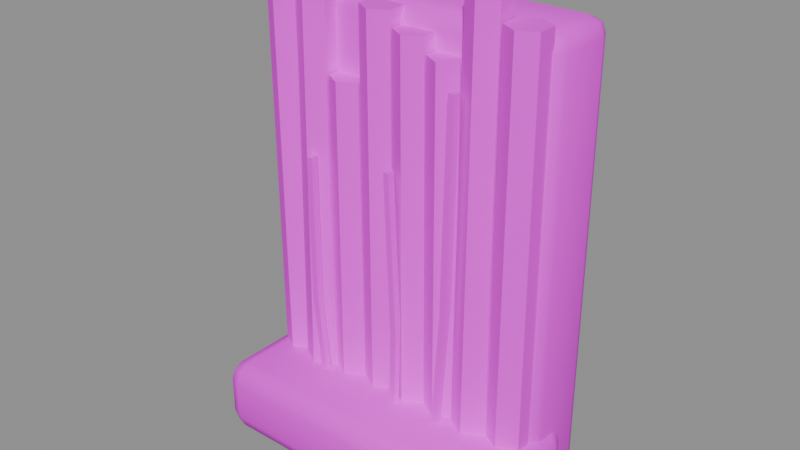 # Source: LavaCliff.blend  (saved by Blender 5.2.45; exported with 4.5.12 LTS)
import bpy
from mathutils import Matrix  # noqa: F401  (used for matrix-valued properties, if any)

bpy.ops.wm.read_factory_settings(use_empty=True)
scene = bpy.context.scene
scene.name = 'Scene'

# ---- images (referenced by path relative to the original .blend; pixels are not part of the script)
import os
ASSET_DIR = os.environ.get("B2B_ASSET_DIR", "")  # directory of the original .blend (textures are referenced by path, not embedded)
HERE = os.path.dirname(os.path.abspath(__file__))  # packed textures are extracted next to this script under _unpacked/

def load_image(name, relpath, width, height, colorspace="sRGB"):
    """Load a texture the original file referenced (path relative to the .blend, or extracted next to this script)."""
    p = next((c for c in (os.path.join(HERE, relpath), os.path.join(ASSET_DIR, relpath)) if relpath and os.path.exists(c)), "")
    if p:
        img = bpy.data.images.load(p, check_existing=True)
        img.name = name
    else:  # same state as the original file: an image datablock whose file is absent (Cycles renders it pink)
        img = bpy.data.images.new(name, width, height)
        img.source = "FILE"
        img.filepath = "//" + (relpath or name)
    img.colorspace_settings.name = colorspace
    return img
img_lavacliff_palette = load_image('LavaCliff_palette', 'LavaCliff_palette.png', 1024, 1024, 'sRGB')

# ---- materials (node trees are filled in below, after node groups)
mat_lavacliff = bpy.data.materials.new('LavaCliff')

# ---- material node trees
mat_lavacliff.use_nodes = True; mat_lavacliff.node_tree.nodes.clear()
_N = mat_lavacliff.node_tree.nodes; _L = mat_lavacliff.node_tree.links
n0 = _N.new('ShaderNodeBsdfPrincipled'); n0.name = 'Principled BSDF'; n0.location = (-200, 100)
n0.inputs[2].default_value = 0.8
n0.inputs[10].default_value = 0.005
n1 = _N.new('ShaderNodeOutputMaterial'); n1.name = 'Material Output'; n1.location = (200, 100)
n2 = _N.new('ShaderNodeTexImage'); n2.name = 'Image Texture'; n2.location = (0, 0)
n2.image = img_lavacliff_palette
n2.interpolation = 'Closest'
_L.new(n0.outputs[0], n1.inputs[0])
_L.new(n2.outputs[0], n0.inputs[0])
n1.is_active_output = True

# ---- meshes
me_frame = bpy.data.meshes.new('Frame')
me_frame.from_pydata([(-0.9526, 0.065, 3.294), (-0.84, 0.13, 3.295), (-0.7188, 0.1022, 0.0006843), (-0.7188, -0.0378, -0.0006843), (-0.84, -0.1078, -0.001369), (-0.9612, -0.0378, -0.0006843), (-0.9612, 0.1022, 0.0006843), (-0.84, 0.1722, 0.001369), (-0.89, 0.025, 0.11), (-1.0, 0.135, 0.11), (-0.89, 0.135, 0.0), (-0.9678, 0.05722, 0.11), (-0.9535, 0.07149, 0.04649), (-0.9678, 0.135, 0.03222), (-0.89, 0.05722, 0.03222), (0.89, 0.025, 0.11), (0.89, 0.135, 0.0), (1.0, 0.135, 0.11), (0.89, 0.05722, 0.03222), (0.9535, 0.07149, 0.04649), (0.9678, 0.135, 0.03222), (0.9678, 0.05722, 0.11), (-1.0, 0.465, 0.11), (-0.89, 0.575, 0.11), (-0.89, 0.465, 0.0), (-0.9678, 0.5428, 0.11), (-0.9535, 0.5285, 0.04649), (-0.89, 0.5428, 0.03222), (-0.9678, 0.465, 0.03222), (0.89, 0.575, 0.11), (1.0, 0.465, 0.11), (0.89, 0.465, 0.0), (0.9678, 0.5428, 0.11), (0.9535, 0.5285, 0.04649), (0.9678, 0.465, 0.03222), (0.89, 0.5428, 0.03222), (-1.0, 0.135, 2.89), (-0.89, 0.025, 2.89), (-0.89, 0.135, 3.0), (-0.9678, 0.05722, 2.89), (-0.9535, 0.07149, 2.954), (-0.89, 0.05722, 2.968), (-0.9678, 0.135, 2.968), (0.89, 0.025, 2.89), (1.0, 0.135, 2.89), (0.89, 0.135, 3.0), (0.9678, 0.05722, 2.89), (0.9535, 0.07149, 2.954), (0.9678, 0.135, 2.968), (0.89, 0.05722, 2.968), (-1.0, 0.465, 2.89), (-0.89, 0.465, 3.0), (-0.89, 0.575, 2.89), (-0.9678, 0.465, 2.968), (-0.9535, 0.5285, 2.954), (-0.89, 0.5428, 2.968), (-0.9678, 0.5428, 2.89), (1.0, 0.465, 2.89), (0.89, 0.575, 2.89), (0.89, 0.465, 3.0), (0.9678, 0.5428, 2.89), (0.9535, 0.5285, 2.954), (0.89, 0.5428, 2.968), (0.9678, 0.465, 2.968), (1.05, 0.225, 0.375), (0.925, 0.35, 0.375), (0.925, 0.225, 0.5), (1.013, 0.3134, 0.375), (0.9972, 0.2972, 0.4472), (0.925, 0.3134, 0.4634), (1.013, 0.225, 0.4634), (-1.05, 0.225, 0.375), (-0.925, 0.225, 0.5), (-0.925, 0.35, 0.375), (-1.013, 0.225, 0.4634), (-0.9972, 0.2972, 0.4472), (-0.925, 0.3134, 0.4634), (-1.013, 0.3134, 0.375), (0.925, -0.55, 0.375), (1.05, -0.425, 0.375), (0.925, -0.425, 0.5), (1.013, -0.5134, 0.375), (0.9972, -0.4972, 0.4472), (1.013, -0.425, 0.4634), (0.925, -0.5134, 0.4634), (-1.05, -0.425, 0.375), (-0.925, -0.55, 0.375), (-0.925, -0.425, 0.5), (-1.013, -0.5134, 0.375), (-0.9972, -0.4972, 0.4472), (-0.925, -0.5134, 0.4634), (-1.013, -0.425, 0.4634), (0.925, 0.35, 0.125), (1.05, 0.225, 0.125), (0.925, 0.225, 0.0), (1.013, 0.3134, 0.125), (0.9972, 0.2972, 0.05283), (1.013, 0.225, 0.03661), (0.925, 0.3134, 0.03661), (-1.05, 0.225, 0.125), (-0.925, 0.35, 0.125), (-0.925, 0.225, 0.0), (-1.013, 0.3134, 0.125), (-0.9972, 0.2972, 0.05283), (-0.925, 0.3134, 0.03661), (-1.013, 0.225, 0.03661), (0.925, -0.55, 0.125), (0.925, -0.425, 0.0), (1.05, -0.425, 0.125), (0.925, -0.5134, 0.03661), (0.9972, -0.4972, 0.05283), (1.013, -0.425, 0.03661), (1.013, -0.5134, 0.125), (-0.925, -0.55, 0.125), (-1.05, -0.425, 0.125), (-0.925, -0.425, 0.0), (-1.013, -0.5134, 0.125), (-0.9972, -0.4972, 0.05283), (-1.013, -0.425, 0.03661), (-0.925, -0.5134, 0.03661), (-0.9526, -0.065, 3.293), (-0.84, -0.13, 3.292), (-0.7274, -0.065, 3.293), (-0.7274, 0.065, 3.294), (-0.6, 0.1162, -0.001118), (-0.7212, 0.04616, -0.000559), (-0.7212, -0.09384, 0.000559), (-0.6, -0.1638, 0.001118), (-0.4788, -0.09384, 0.000559), (-0.4788, 0.04616, -0.000559), (-0.6, 0.13, 2.984), (-0.7126, 0.065, 2.985), (-0.7126, -0.065, 2.986), (-0.6, -0.13, 2.986), (-0.4874, -0.065, 2.986), (-0.4874, 0.065, 2.985), (-0.36, 0.1563, 0.0009116), (-0.4812, 0.08628, 0.0004558), (-0.4812, -0.05372, -0.0004558), (-0.36, -0.1237, -0.0009116), (-0.2388, -0.05372, -0.0004558), (-0.2388, 0.08628, 0.0004558), (-0.36, 0.13, 2.501), (-0.4726, 0.065, 2.501), (-0.4726, -0.065, 2.5), (-0.36, -0.13, 2.5), (-0.2474, -0.065, 2.5), (-0.2474, 0.065, 2.501), (-0.12, 0.166, 0.001224), (-0.2412, 0.09597, 0.0006121), (-0.2412, -0.04402, -0.0006121), (-0.12, -0.114, -0.001224), (0.001244, -0.04402, -0.0006121), (0.001244, 0.09597, 0.0006121), (-0.12, 0.13, 2.971), (-0.2326, 0.065, 2.971), (-0.2326, -0.065, 2.97), (-0.12, -0.13, 2.969), (-0.007417, -0.065, 2.97), (-0.007417, 0.065, 2.971), (0.12, 0.167, 0.001316), (-0.001244, 0.09701, 0.0006581), (-0.001244, -0.04298, -0.0006581), (0.12, -0.113, -0.001316), (0.2412, -0.04298, -0.0006581), (0.2412, 0.09701, 0.0006581), (0.12, 0.13, 2.874), (0.007417, 0.065, 2.874), (0.007417, -0.065, 2.873), (0.12, -0.13, 2.872), (0.2326, -0.065, 2.873), (0.2326, 0.065, 2.874), (0.36, 0.1702, 0.001524), (0.2388, 0.1002, 0.0007622), (0.2388, -0.0398, -0.0007622), (0.36, -0.1098, -0.001524), (0.4812, -0.0398, -0.0007622), (0.4812, 0.1002, 0.0007622), (0.36, 0.13, 2.774), (0.2474, 0.065, 2.773), (0.2474, -0.065, 2.772), (0.36, -0.13, 2.771), (0.4726, -0.065, 2.772), (0.4726, 0.065, 2.773), (0.6, 0.1314, -0.0003727), (0.4788, 0.0614, -0.0001864), (0.4788, -0.0786, 0.0001864), (0.6, -0.1486, 0.0003727), (0.7212, -0.0786, 0.0001864), (0.7212, 0.0614, -0.0001864), (0.6, 0.13, 3.229), (0.4874, 0.065, 3.23), (0.4874, -0.065, 3.23), (0.6, -0.13, 3.23), (0.7126, -0.065, 3.23), (0.7126, 0.065, 3.23), (0.84, 0.1582, 0.0008388), (0.7188, 0.0882, 0.0004194), (0.7188, -0.05179, -0.0004194), (0.84, -0.1218, -0.0008388), (0.9612, -0.05179, -0.0004194), (0.9612, 0.0882, 0.0004194), (0.84, 0.13, 3.039), (0.7274, 0.065, 3.039), (0.7274, -0.065, 3.038), (0.84, -0.13, 3.038), (0.9526, -0.065, 3.038), (0.9526, 0.065, 3.039)], [], [(5, 4, 121, 120), (7, 6, 0, 1), (2, 7, 1, 123), (3, 2, 123, 122), (4, 3, 122, 121), (6, 5, 120, 0), (8, 11, 12, 14), (9, 13, 12, 11), (10, 14, 12, 13), (15, 18, 19, 21), (16, 20, 19, 18), (17, 21, 19, 20), (22, 25, 26, 28), (23, 27, 26, 25), (24, 28, 26, 27), (29, 32, 33, 35), (30, 34, 33, 32), (31, 35, 33, 34), (36, 39, 40, 42), (37, 41, 40, 39), (38, 42, 40, 41), (43, 46, 47, 49), (44, 48, 47, 46), (45, 49, 47, 48), (50, 53, 54, 56), (51, 55, 54, 53), (52, 56, 54, 55), (57, 60, 61, 63), (58, 62, 61, 60), (59, 63, 61, 62), (15, 8, 14, 18), (18, 14, 10, 16), (9, 22, 28, 13), (13, 28, 24, 10), (23, 29, 35, 27), (27, 35, 31, 24), (30, 17, 20, 34), (34, 20, 16, 31), (50, 36, 42, 53), (53, 42, 38, 51), (37, 43, 49, 41), (41, 49, 45, 38), (44, 57, 63, 48), (48, 63, 59, 45), (58, 52, 55, 62), (62, 55, 51, 59), (36, 9, 11, 39), (39, 11, 8, 37), (17, 44, 46, 21), (21, 46, 43, 15), (22, 50, 56, 25), (25, 56, 52, 23), (57, 30, 32, 60), (60, 32, 29, 58), (8, 15, 43, 37), (10, 24, 31, 16), (9, 36, 50, 22), (17, 30, 57, 44), (23, 52, 58, 29), (38, 45, 59, 51), (64, 67, 68, 70), (65, 69, 68, 67), (66, 70, 68, 69), (71, 74, 75, 77), (72, 76, 75, 74), (73, 77, 75, 76), (78, 81, 82, 84), (79, 83, 82, 81), (80, 84, 82, 83), (85, 88, 89, 91), (86, 90, 89, 88), (87, 91, 89, 90), (92, 95, 96, 98), (93, 97, 96, 95), (94, 98, 96, 97), (99, 102, 103, 105), (100, 104, 103, 102), (101, 105, 103, 104), (106, 109, 110, 112), (107, 111, 110, 109), (108, 112, 110, 111), (113, 116, 117, 119), (114, 118, 117, 116), (115, 119, 117, 118), (64, 93, 95, 67), (67, 95, 92, 65), (99, 71, 77, 102), (102, 77, 73, 100), (79, 64, 70, 83), (83, 70, 66, 80), (85, 114, 116, 88), (88, 116, 113, 86), (93, 108, 111, 97), (97, 111, 107, 94), (100, 92, 98, 104), (104, 98, 94, 101), (114, 99, 105, 118), (118, 105, 101, 115), (106, 113, 119, 109), (109, 119, 115, 107), (108, 79, 81, 112), (112, 81, 78, 106), (65, 73, 76, 69), (69, 76, 72, 66), (86, 78, 84, 90), (90, 84, 80, 87), (71, 85, 91, 74), (74, 91, 87, 72), (108, 93, 64, 79), (87, 80, 66, 72), (100, 73, 65, 92), (114, 85, 71, 99), (113, 106, 78, 86), (115, 101, 94, 107), (2, 3, 4, 5, 6, 7), (1, 0, 120, 121, 122, 123), (124, 125, 131, 130), (125, 126, 132, 131), (126, 127, 133, 132), (127, 128, 134, 133), (128, 129, 135, 134), (129, 124, 130, 135), (129, 128, 127, 126, 125, 124), (130, 131, 132, 133, 134, 135), (136, 137, 143, 142), (137, 138, 144, 143), (138, 139, 145, 144), (139, 140, 146, 145), (140, 141, 147, 146), (141, 136, 142, 147), (141, 140, 139, 138, 137, 136), (142, 143, 144, 145, 146, 147), (148, 149, 155, 154), (149, 150, 156, 155), (150, 151, 157, 156), (151, 152, 158, 157), (152, 153, 159, 158), (153, 148, 154, 159), (153, 152, 151, 150, 149, 148), (154, 155, 156, 157, 158, 159), (160, 161, 167, 166), (161, 162, 168, 167), (162, 163, 169, 168), (163, 164, 170, 169), (164, 165, 171, 170), (165, 160, 166, 171), (165, 164, 163, 162, 161, 160), (166, 167, 168, 169, 170, 171), (172, 173, 179, 178), (173, 174, 180, 179), (174, 175, 181, 180), (175, 176, 182, 181), (176, 177, 183, 182), (177, 172, 178, 183), (177, 176, 175, 174, 173, 172), (178, 179, 180, 181, 182, 183), (184, 185, 191, 190), (185, 186, 192, 191), (186, 187, 193, 192), (187, 188, 194, 193), (188, 189, 195, 194), (189, 184, 190, 195), (189, 188, 187, 186, 185, 184), (190, 191, 192, 193, 194, 195), (196, 197, 203, 202), (197, 198, 204, 203), (198, 199, 205, 204), (199, 200, 206, 205), (200, 201, 207, 206), (201, 196, 202, 207), (201, 200, 199, 198, 197, 196), (202, 203, 204, 205, 206, 207)])
me_frame.polygons.foreach_set('use_smooth', [0, 0, 0, 0, 0, 0, 1, 1, 1, 1, 1, 1, 1, 1, 1, 1, 1, 1, 1, 1, 1, 1, 1, 1, 1, 1, 1, 1, 1, 1, 1, 1, 1, 1, 1, 1, 1, 1, 1, 1, 1, 1, 1, 1, 1, 1, 1, 1, 1, 1, 1, 1, 1, 1, 1, 1, 1, 1, 1, 1, 1, 1, 1, 1, 1, 1, 1, 1, 1, 1, 1, 1, 1, 1, 1, 1, 1, 1, 1, 1, 1, 1, 1, 1, 1, 1, 1, 1, 1, 1, 1, 1, 1, 1, 1, 1, 1, 1, 1, 1, 1, 1, 1, 1, 1, 1, 1, 1, 1, 1, 1, 1, 1, 1, 0, 0, 0, 0, 0, 0, 0, 0, 0, 0, 0, 0, 0, 0, 0, 0, 0, 0, 0, 0, 0, 0, 0, 0, 0, 0, 0, 0, 0, 0, 0, 0, 0, 0, 0, 0, 0, 0, 0, 0, 0, 0, 0, 0, 0, 0, 0, 0, 0, 0, 0, 0, 0, 0, 0, 0, 0, 0])
_uv = me_frame.uv_layers.new(name='UVMap')
_uv.uv.foreach_set('vector', [0.0625, 0.0625, 0.0625, 0.0625, 0.0625, 0.0625, 0.0625, 0.0625, 0.0625, 0.0625, 0.0625, 0.0625, 0.0625, 0.0625, 0.0625, 0.0625, 0.0625, 0.0625, 0.0625, 0.0625, 0.0625, 0.0625, 0.0625, 0.0625, 0.0625, 0.0625, 0.0625, 0.0625, 0.0625, 0.0625, 0.0625, 0.0625, 0.0625, 0.0625, 0.0625, 0.0625, 0.0625, 0.0625, 0.0625, 0.0625, 0.0625, 0.0625, 0.0625, 0.0625, 0.0625, 0.0625, 0.0625, 0.0625, 0.3125, 0.0625, 0.3125, 0.0625, 0.3125, 0.0625, 0.3125, 0.0625, 0.3125, 0.0625, 0.3125, 0.0625, 0.3125, 0.0625, 0.3125, 0.0625, 0.3125, 0.0625, 0.3125, 0.0625, 0.3125, 0.0625, 0.3125, 0.0625, 0.3125, 0.0625, 0.3125, 0.0625, 0.3125, 0.0625, 0.3125, 0.0625, 0.3125, 0.0625, 0.3125, 0.0625, 0.3125, 0.0625, 0.3125, 0.0625, 0.3125, 0.0625, 0.3125, 0.0625, 0.3125, 0.0625, 0.3125, 0.0625, 0.3125, 0.0625, 0.3125, 0.0625, 0.3125, 0.0625, 0.3125, 0.0625, 0.3125, 0.0625, 0.3125, 0.0625, 0.3125, 0.0625, 0.3125, 0.0625, 0.3125, 0.0625, 0.3125, 0.0625, 0.3125, 0.0625, 0.3125, 0.0625, 0.3125, 0.0625, 0.3125, 0.0625, 0.3125, 0.0625, 0.3125, 0.0625, 0.3125, 0.0625, 0.3125, 0.0625, 0.3125, 0.0625, 0.3125, 0.0625, 0.3125, 0.0625, 0.3125, 0.0625, 0.3125, 0.0625, 0.3125, 0.0625, 0.3125, 0.0625, 0.3125, 0.0625, 0.3125, 0.0625, 0.3125, 0.0625, 0.3125, 0.0625, 0.3125, 0.0625, 0.3125, 0.0625, 0.3125, 0.0625, 0.3125, 0.0625, 0.3125, 0.0625, 0.3125, 0.0625, 0.3125, 0.0625, 0.3125, 0.0625, 0.3125, 0.0625, 0.3125, 0.0625, 0.3125, 0.0625, 0.3125, 0.0625, 0.3125, 0.0625, 0.3125, 0.0625, 0.3125, 0.0625, 0.3125, 0.0625, 0.3125, 0.0625, 0.3125, 0.0625, 0.3125, 0.0625, 0.3125, 0.0625, 0.3125, 0.0625, 0.3125, 0.0625, 0.3125, 0.0625, 0.3125, 0.0625, 0.3125, 0.0625, 0.3125, 0.0625, 0.3125, 0.0625, 0.3125, 0.0625, 0.3125, 0.0625, 0.3125, 0.0625, 0.3125, 0.0625, 0.3125, 0.0625, 0.3125, 0.0625, 0.3125, 0.0625, 0.3125, 0.0625, 0.3125, 0.0625, 0.3125, 0.0625, 0.3125, 0.0625, 0.3125, 0.0625, 0.3125, 0.0625, 0.3125, 0.0625, 0.3125, 0.0625, 0.3125, 0.0625, 0.3125, 0.0625, 0.3125, 0.0625, 0.3125, 0.0625, 0.3125, 0.0625, 0.3125, 0.0625, 0.3125, 0.0625, 0.3125, 0.0625, 0.3125, 0.0625, 0.3125, 0.0625, 0.3125, 0.0625, 0.3125, 0.0625, 0.3125, 0.0625, 0.3125, 0.0625, 0.3125, 0.0625, 0.3125, 0.0625, 0.3125, 0.0625, 0.3125, 0.0625, 0.3125, 0.0625, 0.3125, 0.0625, 0.3125, 0.0625, 0.3125, 0.0625, 0.3125, 0.0625, 0.3125, 0.0625, 0.3125, 0.0625, 0.3125, 0.0625, 0.3125, 0.0625, 0.3125, 0.0625, 0.3125, 0.0625, 0.3125, 0.0625, 0.3125, 0.0625, 0.3125, 0.0625, 0.3125, 0.0625, 0.3125, 0.0625, 0.3125, 0.0625, 0.3125, 0.0625, 0.3125, 0.0625, 0.3125, 0.0625, 0.3125, 0.0625, 0.3125, 0.0625, 0.3125, 0.0625, 0.3125, 0.0625, 0.3125, 0.0625, 0.3125, 0.0625, 0.3125, 0.0625, 0.3125, 0.0625, 0.3125, 0.0625, 0.3125, 0.0625, 0.3125, 0.0625, 0.3125, 0.0625, 0.3125, 0.0625, 0.3125, 0.0625, 0.3125, 0.0625, 0.3125, 0.0625, 0.3125, 0.0625, 0.3125, 0.0625, 0.3125, 0.0625, 0.3125, 0.0625, 0.3125, 0.0625, 0.3125, 0.0625, 0.3125, 0.0625, 0.3125, 0.0625, 0.3125, 0.0625, 0.3125, 0.0625, 0.3125, 0.0625, 0.3125, 0.0625, 0.3125, 0.0625, 0.3125, 0.0625, 0.3125, 0.0625, 0.3125, 0.0625, 0.3125, 0.0625, 0.3125, 0.0625, 0.3125, 0.0625, 0.3125, 0.0625, 0.3125, 0.0625, 0.3125, 0.0625, 0.3125, 0.0625, 0.3125, 0.0625, 0.3125, 0.0625, 0.3125, 0.0625, 0.3125, 0.0625, 0.3125, 0.0625, 0.3125, 0.0625, 0.3125, 0.0625, 0.3125, 0.0625, 0.3125, 0.0625, 0.3125, 0.0625, 0.3125, 0.0625, 0.3125, 0.0625, 0.3125, 0.0625, 0.3125, 0.0625, 0.3125, 0.0625, 0.3125, 0.0625, 0.3125, 0.0625, 0.3125, 0.0625, 0.3125, 0.0625, 0.3125, 0.0625, 0.3125, 0.0625, 0.3125, 0.0625, 0.3125, 0.0625, 0.3125, 0.0625, 0.3125, 0.0625, 0.3125, 0.0625, 0.3125, 0.0625, 0.3125, 0.0625, 0.3125, 0.0625, 0.3125, 0.0625, 0.3125, 0.0625, 0.3125, 0.0625, 0.3125, 0.0625, 0.3125, 0.0625, 0.3125, 0.0625, 0.3125, 0.0625, 0.3125, 0.0625, 0.3125, 0.0625, 0.3125, 0.0625, 0.3125, 0.0625, 0.3125, 0.0625, 0.3125, 0.0625, 0.3125, 0.0625, 0.3125, 0.0625, 0.3125, 0.0625, 0.3125, 0.0625, 0.3125, 0.0625, 0.3125, 0.0625, 0.3125, 0.0625, 0.3125, 0.0625, 0.3125, 0.0625, 0.3125, 0.0625, 0.3125, 0.0625, 0.3125, 0.0625, 0.3125, 0.0625, 0.3125, 0.0625, 0.3125, 0.0625, 0.3125, 0.0625, 0.3125, 0.0625, 0.3125, 0.0625, 0.3125, 0.0625, 0.3125, 0.0625, 0.3125, 0.0625, 0.3125, 0.0625, 0.3125, 0.0625, 0.3125, 0.0625, 0.3125, 0.0625, 0.3125, 0.0625, 0.3125, 0.0625, 0.3125, 0.0625, 0.3125, 0.0625, 0.3125, 0.0625, 0.3125, 0.0625, 0.3125, 0.0625, 0.3125, 0.0625, 0.3125, 0.0625, 0.3125, 0.0625, 0.3125, 0.0625, 0.3125, 0.0625, 0.3125, 0.0625, 0.3125, 0.0625, 0.3125, 0.0625, 0.3125, 0.0625, 0.3125, 0.0625, 0.3125, 0.0625, 0.3125, 0.0625, 0.3125, 0.0625, 0.3125, 0.0625, 0.3125, 0.0625, 0.3125, 0.0625, 0.3125, 0.0625, 0.3125, 0.0625, 0.3125, 0.0625, 0.3125, 0.0625, 0.3125, 0.0625, 0.3125, 0.0625, 0.3125, 0.0625, 0.3125, 0.0625, 0.3125, 0.0625, 0.3125, 0.0625, 0.3125, 0.0625, 0.3125, 0.0625, 0.3125, 0.0625, 0.3125, 0.0625, 0.3125, 0.0625, 0.3125, 0.0625, 0.3125, 0.0625, 0.3125, 0.0625, 0.3125, 0.0625, 0.3125, 0.0625, 0.3125, 0.0625, 0.3125, 0.0625, 0.3125, 0.0625, 0.3125, 0.0625, 0.3125, 0.0625, 0.3125, 0.0625, 0.3125, 0.0625, 0.3125, 0.0625, 0.3125, 0.0625, 0.3125, 0.0625, 0.3125, 0.0625, 0.3125, 0.0625, 0.3125, 0.0625, 0.3125, 0.0625, 0.3125, 0.0625, 0.3125, 0.0625, 0.3125, 0.0625, 0.3125, 0.0625, 0.3125, 0.0625, 0.3125, 0.0625, 0.3125, 0.0625, 0.3125, 0.0625, 0.3125, 0.0625, 0.3125, 0.0625, 0.3125, 0.0625, 0.3125, 0.0625, 0.3125, 0.0625, 0.3125, 0.0625, 0.3125, 0.0625, 0.3125, 0.0625, 0.3125, 0.0625, 0.3125, 0.0625, 0.3125, 0.0625, 0.3125, 0.0625, 0.3125, 0.0625, 0.3125, 0.0625, 0.3125, 0.0625, 0.3125, 0.0625, 0.3125, 0.0625, 0.3125, 0.0625, 0.3125, 0.0625, 0.3125, 0.0625, 0.3125, 0.0625, 0.3125, 0.0625, 0.3125, 0.0625, 0.3125, 0.0625, 0.3125, 0.0625, 0.3125, 0.0625, 0.3125, 0.0625, 0.3125, 0.0625, 0.3125, 0.0625, 0.3125, 0.0625, 0.3125, 0.0625, 0.3125, 0.0625, 0.3125, 0.0625, 0.3125, 0.0625, 0.3125, 0.0625, 0.3125, 0.0625, 0.3125, 0.0625, 0.3125, 0.0625, 0.3125, 0.0625, 0.3125, 0.0625, 0.3125, 0.0625, 0.3125, 0.0625, 0.3125, 0.0625, 0.3125, 0.0625, 0.3125, 0.0625, 0.3125, 0.0625, 0.3125, 0.0625, 0.3125, 0.0625, 0.3125, 0.0625, 0.3125, 0.0625, 0.3125, 0.0625, 0.3125, 0.0625, 0.3125, 0.0625, 0.3125, 0.0625, 0.3125, 0.0625, 0.3125, 0.0625, 0.3125, 0.0625, 0.3125, 0.0625, 0.3125, 0.0625, 0.3125, 0.0625, 0.3125, 0.0625, 0.3125, 0.0625, 0.3125, 0.0625, 0.3125, 0.0625, 0.3125, 0.0625, 0.3125, 0.0625, 0.3125, 0.0625, 0.3125, 0.0625, 0.3125, 0.0625, 0.3125, 0.0625, 0.3125, 0.0625, 0.3125, 0.0625, 0.3125, 0.0625, 0.3125, 0.0625, 0.3125, 0.0625, 0.3125, 0.0625, 0.3125, 0.0625, 0.3125, 0.0625, 0.3125, 0.0625, 0.3125, 0.0625, 0.3125, 0.0625, 0.3125, 0.0625, 0.3125, 0.0625, 0.3125, 0.0625, 0.3125, 0.0625, 0.3125, 0.0625, 0.3125, 0.0625, 0.3125, 0.0625, 0.3125, 0.0625, 0.3125, 0.0625, 0.3125, 0.0625, 0.3125, 0.0625, 0.3125, 0.0625, 0.3125, 0.0625, 0.3125, 0.0625, 0.3125, 0.0625, 0.3125, 0.0625, 0.3125, 0.0625, 0.3125, 0.0625, 0.3125, 0.0625, 0.3125, 0.0625, 0.3125, 0.0625, 0.3125, 0.0625, 0.3125, 0.0625, 0.3125, 0.0625, 0.3125, 0.0625, 0.3125, 0.0625, 0.3125, 0.0625, 0.3125, 0.0625, 0.3125, 0.0625, 0.3125, 0.0625, 0.3125, 0.0625, 0.3125, 0.0625, 0.3125, 0.0625, 0.3125, 0.0625, 0.3125, 0.0625, 0.3125, 0.0625, 0.3125, 0.0625, 0.3125, 0.0625, 0.3125, 0.0625, 0.3125, 0.0625, 0.3125, 0.0625, 0.3125, 0.0625, 0.3125, 0.0625, 0.3125, 0.0625, 0.3125, 0.0625, 0.3125, 0.0625, 0.3125, 0.0625, 0.0625, 0.0625, 0.0625, 0.0625, 0.0625, 0.0625, 0.0625, 0.0625, 0.0625, 0.0625, 0.0625, 0.0625, 0.0625, 0.0625, 0.0625, 0.0625, 0.0625, 0.0625, 0.0625, 0.0625, 0.0625, 0.0625, 0.0625, 0.0625, 0.1875, 0.0625, 0.1875, 0.0625, 0.1875, 0.0625, 0.1875, 0.0625, 0.1875, 0.0625, 0.1875, 0.0625, 0.1875, 0.0625, 0.1875, 0.0625, 0.1875, 0.0625, 0.1875, 0.0625, 0.1875, 0.0625, 0.1875, 0.0625, 0.1875, 0.0625, 0.1875, 0.0625, 0.1875, 0.0625, 0.1875, 0.0625, 0.1875, 0.0625, 0.1875, 0.0625, 0.1875, 0.0625, 0.1875, 0.0625, 0.1875, 0.0625, 0.1875, 0.0625, 0.1875, 0.0625, 0.1875, 0.0625, 0.1875, 0.0625, 0.1875, 0.0625, 0.1875, 0.0625, 0.1875, 0.0625, 0.1875, 0.0625, 0.1875, 0.0625, 0.1875, 0.0625, 0.1875, 0.0625, 0.1875, 0.0625, 0.1875, 0.0625, 0.1875, 0.0625, 0.1875, 0.0625, 0.3125, 0.0625, 0.3125, 0.0625, 0.3125, 0.0625, 0.3125, 0.0625, 0.3125, 0.0625, 0.3125, 0.0625, 0.3125, 0.0625, 0.3125, 0.0625, 0.3125, 0.0625, 0.3125, 0.0625, 0.3125, 0.0625, 0.3125, 0.0625, 0.3125, 0.0625, 0.3125, 0.0625, 0.3125, 0.0625, 0.3125, 0.0625, 0.3125, 0.0625, 0.3125, 0.0625, 0.3125, 0.0625, 0.3125, 0.0625, 0.3125, 0.0625, 0.3125, 0.0625, 0.3125, 0.0625, 0.3125, 0.0625, 0.3125, 0.0625, 0.3125, 0.0625, 0.3125, 0.0625, 0.3125, 0.0625, 0.3125, 0.0625, 0.3125, 0.0625, 0.3125, 0.0625, 0.3125, 0.0625, 0.3125, 0.0625, 0.3125, 0.0625, 0.3125, 0.0625, 0.3125, 0.0625, 0.0625, 0.0625, 0.0625, 0.0625, 0.0625, 0.0625, 0.0625, 0.0625, 0.0625, 0.0625, 0.0625, 0.0625, 0.0625, 0.0625, 0.0625, 0.0625, 0.0625, 0.0625, 0.0625, 0.0625, 0.0625, 0.0625, 0.0625, 0.0625, 0.0625, 0.0625, 0.0625, 0.0625, 0.0625, 0.0625, 0.0625, 0.0625, 0.0625, 0.0625, 0.0625, 0.0625, 0.0625, 0.0625, 0.0625, 0.0625, 0.0625, 0.0625, 0.0625, 0.0625, 0.0625, 0.0625, 0.0625, 0.0625, 0.0625, 0.0625, 0.0625, 0.0625, 0.0625, 0.0625, 0.0625, 0.0625, 0.0625, 0.0625, 0.0625, 0.0625, 0.0625, 0.0625, 0.0625, 0.0625, 0.0625, 0.0625, 0.0625, 0.0625, 0.0625, 0.0625, 0.0625, 0.0625, 0.1875, 0.0625, 0.1875, 0.0625, 0.1875, 0.0625, 0.1875, 0.0625, 0.1875, 0.0625, 0.1875, 0.0625, 0.1875, 0.0625, 0.1875, 0.0625, 0.1875, 0.0625, 0.1875, 0.0625, 0.1875, 0.0625, 0.1875, 0.0625, 0.1875, 0.0625, 0.1875, 0.0625, 0.1875, 0.0625, 0.1875, 0.0625, 0.1875, 0.0625, 0.1875, 0.0625, 0.1875, 0.0625, 0.1875, 0.0625, 0.1875, 0.0625, 0.1875, 0.0625, 0.1875, 0.0625, 0.1875, 0.0625, 0.1875, 0.0625, 0.1875, 0.0625, 0.1875, 0.0625, 0.1875, 0.0625, 0.1875, 0.0625, 0.1875, 0.0625, 0.1875, 0.0625, 0.1875, 0.0625, 0.1875, 0.0625, 0.1875, 0.0625, 0.1875, 0.0625, 0.1875, 0.0625, 0.3125, 0.0625, 0.3125, 0.0625, 0.3125, 0.0625, 0.3125, 0.0625, 0.3125, 0.0625, 0.3125, 0.0625, 0.3125, 0.0625, 0.3125, 0.0625, 0.3125, 0.0625, 0.3125, 0.0625, 0.3125, 0.0625, 0.3125, 0.0625, 0.3125, 0.0625, 0.3125, 0.0625, 0.3125, 0.0625, 0.3125, 0.0625, 0.3125, 0.0625, 0.3125, 0.0625, 0.3125, 0.0625, 0.3125, 0.0625, 0.3125, 0.0625, 0.3125, 0.0625, 0.3125, 0.0625, 0.3125, 0.0625, 0.3125, 0.0625, 0.3125, 0.0625, 0.3125, 0.0625, 0.3125, 0.0625, 0.3125, 0.0625, 0.3125, 0.0625, 0.3125, 0.0625, 0.3125, 0.0625, 0.3125, 0.0625, 0.3125, 0.0625, 0.3125, 0.0625, 0.3125, 0.0625, 0.0625, 0.0625, 0.0625, 0.0625, 0.0625, 0.0625, 0.0625, 0.0625, 0.0625, 0.0625, 0.0625, 0.0625, 0.0625, 0.0625, 0.0625, 0.0625, 0.0625, 0.0625, 0.0625, 0.0625, 0.0625, 0.0625, 0.0625, 0.0625, 0.0625, 0.0625, 0.0625, 0.0625, 0.0625, 0.0625, 0.0625, 0.0625, 0.0625, 0.0625, 0.0625, 0.0625, 0.0625, 0.0625, 0.0625, 0.0625, 0.0625, 0.0625, 0.0625, 0.0625, 0.0625, 0.0625, 0.0625, 0.0625, 0.0625, 0.0625, 0.0625, 0.0625, 0.0625, 0.0625, 0.0625, 0.0625, 0.0625, 0.0625, 0.0625, 0.0625, 0.0625, 0.0625, 0.0625, 0.0625, 0.0625, 0.0625, 0.0625, 0.0625, 0.0625, 0.0625, 0.0625, 0.0625, 0.1875, 0.0625, 0.1875, 0.0625, 0.1875, 0.0625, 0.1875, 0.0625, 0.1875, 0.0625, 0.1875, 0.0625, 0.1875, 0.0625, 0.1875, 0.0625, 0.1875, 0.0625, 0.1875, 0.0625, 0.1875, 0.0625, 0.1875, 0.0625, 0.1875, 0.0625, 0.1875, 0.0625, 0.1875, 0.0625, 0.1875, 0.0625, 0.1875, 0.0625, 0.1875, 0.0625, 0.1875, 0.0625, 0.1875, 0.0625, 0.1875, 0.0625, 0.1875, 0.0625, 0.1875, 0.0625, 0.1875, 0.0625, 0.1875, 0.0625, 0.1875, 0.0625, 0.1875, 0.0625, 0.1875, 0.0625, 0.1875, 0.0625, 0.1875, 0.0625, 0.1875, 0.0625, 0.1875, 0.0625, 0.1875, 0.0625, 0.1875, 0.0625, 0.1875, 0.0625, 0.1875, 0.0625])
me_frame.materials.append(mat_lavacliff)
me_frame.update()
me_lava = bpy.data.meshes.new('Lava')
me_lava.from_pydata([(-0.57, -0.175, 1.993), (-0.57, -0.125, 1.993), (-0.53, -0.175, 1.993), (-0.53, -0.125, 1.993), (-0.5614, -0.175, 0.9963), (-0.5614, -0.125, 0.9963), (-0.5214, -0.175, 0.9967), (-0.5214, -0.125, 0.9967), (-0.5613, -0.1725, 0.9944), (-0.5613, -0.1275, 0.9944), (-0.5215, -0.1725, 0.9986), (-0.5215, -0.1275, 0.9986), (-0.5089, -0.1725, 0.4979), (-0.5089, -0.1275, 0.4979), (-0.4691, -0.1725, 0.5021), (-0.4691, -0.1275, 0.5021), (0.03002, -0.175, 2.065), (0.03002, -0.125, 2.065), (0.06998, -0.175, 2.066), (0.06998, -0.125, 2.066), (0.07856, -0.175, 1.032), (0.07856, -0.125, 1.032), (0.1185, -0.175, 1.034), (0.1185, -0.125, 1.034), (0.1185, -0.1275, 1.032), (0.1185, -0.1725, 1.032), (0.07854, -0.1275, 1.033), (0.07854, -0.1725, 1.033), (0.1071, -0.1275, 0.4996), (0.1071, -0.1725, 0.4996), (0.06714, -0.1275, 0.5004), (0.06714, -0.1725, 0.5004), (0.52, -0.125, 2.644), (0.52, -0.175, 2.644), (0.48, -0.125, 2.645), (0.48, -0.175, 2.645), (0.4937, -0.125, 1.322), (0.4937, -0.175, 1.322), (0.4537, -0.125, 1.323), (0.4537, -0.175, 1.323), (0.4936, -0.1275, 1.321), (0.4936, -0.1725, 1.321), (0.4537, -0.1275, 1.323), (0.4537, -0.1725, 1.323), (0.4386, -0.1275, 0.4987), (0.4386, -0.1725, 0.4987), (0.3987, -0.1275, 0.5013), (0.3987, -0.1725, 0.5013)], [], [(0, 2, 3, 1), (4, 5, 7, 6), (0, 1, 5, 4), (2, 6, 7, 3), (0, 4, 6, 2), (1, 3, 7, 5), (8, 10, 11, 9), (12, 13, 15, 14), (8, 9, 13, 12), (10, 14, 15, 11), (8, 12, 14, 10), (9, 11, 15, 13), (16, 18, 19, 17), (20, 21, 23, 22), (16, 17, 21, 20), (18, 22, 23, 19), (16, 20, 22, 18), (17, 19, 23, 21), (24, 26, 27, 25), (28, 29, 31, 30), (24, 25, 29, 28), (26, 30, 31, 27), (24, 28, 30, 26), (25, 27, 31, 29), (32, 34, 35, 33), (36, 37, 39, 38), (32, 33, 37, 36), (34, 38, 39, 35), (32, 36, 38, 34), (33, 35, 39, 37), (40, 42, 43, 41), (44, 45, 47, 46), (40, 41, 45, 44), (42, 46, 47, 43), (40, 44, 46, 42), (41, 43, 47, 45)])
_uv = me_lava.uv_layers.new(name='UVMap')
_uv.uv.foreach_set('vector', [0.4375, 0.0625, 0.4375, 0.0625, 0.4375, 0.0625, 0.4375, 0.0625, 0.4375, 0.0625, 0.4375, 0.0625, 0.4375, 0.0625, 0.4375, 0.0625, 0.4375, 0.0625, 0.4375, 0.0625, 0.4375, 0.0625, 0.4375, 0.0625, 0.4375, 0.0625, 0.4375, 0.0625, 0.4375, 0.0625, 0.4375, 0.0625, 0.4375, 0.0625, 0.4375, 0.0625, 0.4375, 0.0625, 0.4375, 0.0625, 0.4375, 0.0625, 0.4375, 0.0625, 0.4375, 0.0625, 0.4375, 0.0625, 0.4375, 0.0625, 0.4375, 0.0625, 0.4375, 0.0625, 0.4375, 0.0625, 0.4375, 0.0625, 0.4375, 0.0625, 0.4375, 0.0625, 0.4375, 0.0625, 0.4375, 0.0625, 0.4375, 0.0625, 0.4375, 0.0625, 0.4375, 0.0625, 0.4375, 0.0625, 0.4375, 0.0625, 0.4375, 0.0625, 0.4375, 0.0625, 0.4375, 0.0625, 0.4375, 0.0625, 0.4375, 0.0625, 0.4375, 0.0625, 0.4375, 0.0625, 0.4375, 0.0625, 0.4375, 0.0625, 0.4375, 0.0625, 0.4375, 0.0625, 0.4375, 0.0625, 0.4375, 0.0625, 0.4375, 0.0625, 0.4375, 0.0625, 0.4375, 0.0625, 0.4375, 0.0625, 0.4375, 0.0625, 0.4375, 0.0625, 0.4375, 0.0625, 0.4375, 0.0625, 0.4375, 0.0625, 0.4375, 0.0625, 0.4375, 0.0625, 0.4375, 0.0625, 0.4375, 0.0625, 0.4375, 0.0625, 0.4375, 0.0625, 0.4375, 0.0625, 0.4375, 0.0625, 0.4375, 0.0625, 0.4375, 0.0625, 0.4375, 0.0625, 0.4375, 0.0625, 0.4375, 0.0625, 0.4375, 0.0625, 0.4375, 0.0625, 0.4375, 0.0625, 0.4375, 0.0625, 0.4375, 0.0625, 0.4375, 0.0625, 0.4375, 0.0625, 0.4375, 0.0625, 0.4375, 0.0625, 0.4375, 0.0625, 0.4375, 0.0625, 0.4375, 0.0625, 0.4375, 0.0625, 0.4375, 0.0625, 0.4375, 0.0625, 0.4375, 0.0625, 0.4375, 0.0625, 0.4375, 0.0625, 0.4375, 0.0625, 0.4375, 0.0625, 0.4375, 0.0625, 0.4375, 0.0625, 0.4375, 0.0625, 0.4375, 0.0625, 0.4375, 0.0625, 0.4375, 0.0625, 0.4375, 0.0625, 0.4375, 0.0625, 0.4375, 0.0625, 0.4375, 0.0625, 0.4375, 0.0625, 0.4375, 0.0625, 0.4375, 0.0625, 0.4375, 0.0625, 0.4375, 0.0625, 0.4375, 0.0625, 0.4375, 0.0625, 0.4375, 0.0625, 0.4375, 0.0625, 0.4375, 0.0625, 0.4375, 0.0625, 0.4375, 0.0625, 0.4375, 0.0625, 0.4375, 0.0625, 0.4375, 0.0625, 0.4375, 0.0625, 0.4375, 0.0625, 0.4375, 0.0625, 0.4375, 0.0625, 0.4375, 0.0625, 0.4375, 0.0625, 0.4375, 0.0625, 0.4375, 0.0625, 0.4375, 0.0625, 0.4375, 0.0625, 0.4375, 0.0625, 0.4375, 0.0625, 0.4375, 0.0625, 0.4375, 0.0625, 0.4375, 0.0625, 0.4375, 0.0625, 0.4375, 0.0625, 0.4375, 0.0625, 0.4375, 0.0625, 0.4375, 0.0625, 0.4375, 0.0625, 0.4375, 0.0625, 0.4375, 0.0625, 0.4375, 0.0625, 0.4375, 0.0625, 0.4375, 0.0625])
me_lava.materials.append(mat_lavacliff)
me_lava.update()

# ---- objects
ob_frame = bpy.data.objects.new('Frame', me_frame)
ob_lava = bpy.data.objects.new('Lava', me_lava)

# ---- transforms, parenting, visibility, modifiers, constraints
ob_frame.location = (0.0, 0.0, 0.0)
ob_lava.location = (0.0, 0.0, 0.0)

# ---- collection membership
scene.collection.objects.link(ob_frame)
scene.collection.objects.link(ob_lava)

# ---- scene / render settings (as saved in the file)
scene.frame_start = 1; scene.frame_end = 250; scene.frame_set(1)
scene.render.engine = 'BLENDER_EEVEE_NEXT'
scene.render.bake_bias = 0.0
scene.render.bake_samples = 0
scene.render.compositor_device = 'GPU'
scene.eevee.use_volume_custom_range = False
scene.eevee.fast_gi_thickness_near = 0.1
scene.eevee.fast_gi_thickness_far = 0.0
scene.eevee.ray_tracing_options.screen_trace_thickness = 0.1
bpy.context.view_layer.update()

# ---- added for rendering (the .blend has no active camera and no usable light): camera, sun + grey world if the file has none
cam_auto = bpy.data.cameras.new('AutoCamera')
cam_auto.lens = 50.0
cam_auto.sensor_width = 36.0
cam_auto.clip_end = 1000.0
ob_auto_camera = bpy.data.objects.new('AutoCamera', cam_auto)
scene.collection.objects.link(ob_auto_camera)
ob_auto_camera.location = (3.76285, -4.50292, 4.65682)
ob_auto_camera.rotation_euler = (1.09748, -7.21219e-08, 0.694738)
scene.camera = ob_auto_camera
light_auto_sun = bpy.data.lights.new('AutoSun', 'SUN')
light_auto_sun.energy = 3.0
light_auto_sun.angle = 0.0523599
ob_auto_sun = bpy.data.objects.new('AutoSun', light_auto_sun)
scene.collection.objects.link(ob_auto_sun)
ob_auto_sun.rotation_euler = (0.872665, 0.174533, 0.523599)
if scene.world is None:
    world_auto = bpy.data.worlds.new('AutoWorld')
    world_auto.color = (0.3, 0.3, 0.3)
    scene.world = world_auto
bpy.context.view_layer.update()
